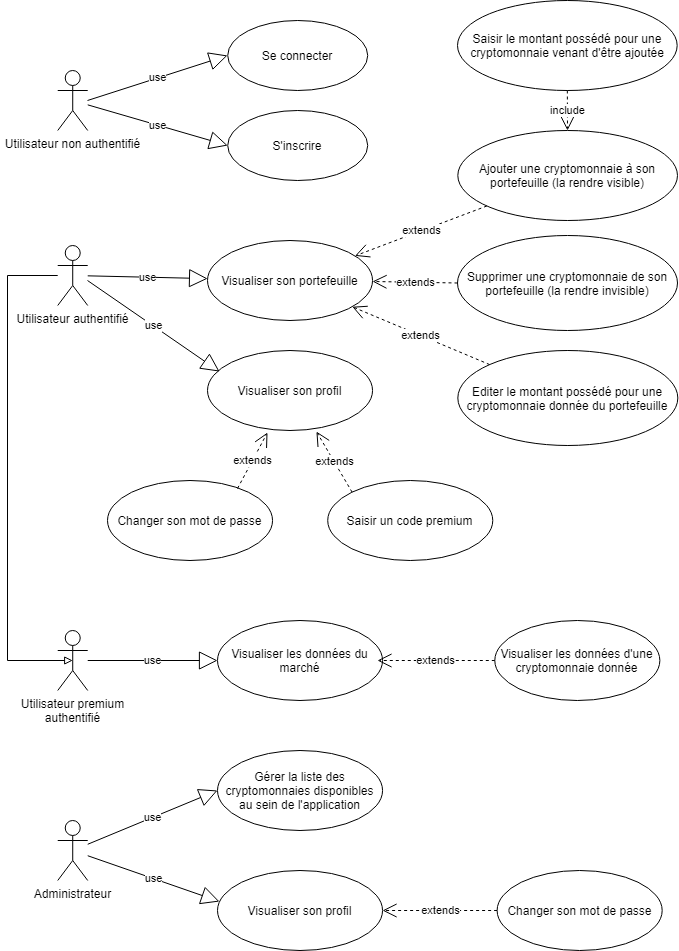

The diagram above was exported from draw.io. Its source (the exported page's mxGraphModel, read from the mxfile embedded in the PNG):
<mxGraphModel dx="1422" dy="737" grid="1" gridSize="10" guides="1" tooltips="1" connect="1" arrows="1" fold="1" page="1" pageScale="1" pageWidth="827" pageHeight="1169" math="0" shadow="0">
  <root>
    <mxCell id="0" />
    <mxCell id="1" parent="0" />
    <mxCell id="fBCbMXL7UyvpgdiTsvdX-2" value="Utilisateur non authentifié" style="shape=umlActor;verticalLabelPosition=bottom;verticalAlign=top;html=1;outlineConnect=0;" parent="1" vertex="1">
      <mxGeometry x="70.22000000000001" y="100" width="30" height="60" as="geometry" />
    </mxCell>
    <mxCell id="fBCbMXL7UyvpgdiTsvdX-3" value="Utilisateur authentifié" style="shape=umlActor;verticalLabelPosition=bottom;verticalAlign=top;html=1;outlineConnect=0;" parent="1" vertex="1">
      <mxGeometry x="70.22000000000001" y="275" width="30" height="60" as="geometry" />
    </mxCell>
    <mxCell id="fBCbMXL7UyvpgdiTsvdX-6" value="Ajouter une cryptomonnaie à son portefeuille (la rendre visible)" style="ellipse;whiteSpace=wrap;html=1;" parent="1" vertex="1">
      <mxGeometry x="470.33" y="160" width="219.67" height="90" as="geometry" />
    </mxCell>
    <mxCell id="fBCbMXL7UyvpgdiTsvdX-9" value="Visualiser son portefeuille" style="ellipse;whiteSpace=wrap;html=1;" parent="1" vertex="1">
      <mxGeometry x="220" y="270" width="165.06" height="80" as="geometry" />
    </mxCell>
    <mxCell id="fBCbMXL7UyvpgdiTsvdX-14" value="extends" style="endArrow=open;endSize=12;dashed=1;html=1;exitX=0;exitY=0;exitDx=0;exitDy=0;" parent="1" source="XPCnejx47f-6zBJyfR6_-12" target="fBCbMXL7UyvpgdiTsvdX-9" edge="1">
      <mxGeometry width="160" relative="1" as="geometry">
        <mxPoint x="488.68362115781235" y="391.37452882750995" as="sourcePoint" />
        <mxPoint x="320.33000000000004" y="400" as="targetPoint" />
      </mxGeometry>
    </mxCell>
    <mxCell id="fBCbMXL7UyvpgdiTsvdX-15" value="extends" style="endArrow=open;endSize=12;dashed=1;html=1;exitX=0;exitY=0.5;exitDx=0;exitDy=0;" parent="1" source="XPCnejx47f-6zBJyfR6_-8" target="fBCbMXL7UyvpgdiTsvdX-9" edge="1">
      <mxGeometry width="160" relative="1" as="geometry">
        <mxPoint x="460" y="280" as="sourcePoint" />
        <mxPoint x="359.8274746830583" y="290.25126265847075" as="targetPoint" />
      </mxGeometry>
    </mxCell>
    <mxCell id="fBCbMXL7UyvpgdiTsvdX-16" value="extends" style="endArrow=open;endSize=12;dashed=1;html=1;" parent="1" source="fBCbMXL7UyvpgdiTsvdX-6" target="fBCbMXL7UyvpgdiTsvdX-9" edge="1">
      <mxGeometry width="160" relative="1" as="geometry">
        <mxPoint x="510.83252531694177" y="229.74873734152925" as="sourcePoint" />
        <mxPoint x="369.8274746830583" y="300.25126265847075" as="targetPoint" />
      </mxGeometry>
    </mxCell>
    <mxCell id="fBCbMXL7UyvpgdiTsvdX-21" value="use" style="endArrow=block;endSize=16;endFill=0;html=1;" parent="1" source="fBCbMXL7UyvpgdiTsvdX-3" target="fBCbMXL7UyvpgdiTsvdX-9" edge="1">
      <mxGeometry width="160" relative="1" as="geometry">
        <mxPoint x="110.22000000000001" y="540" as="sourcePoint" />
        <mxPoint x="240.22000000000003" y="540" as="targetPoint" />
      </mxGeometry>
    </mxCell>
    <mxCell id="fBCbMXL7UyvpgdiTsvdX-40" value="Se connecter" style="ellipse;whiteSpace=wrap;html=1;" parent="1" vertex="1">
      <mxGeometry x="240.22000000000003" y="50" width="140" height="70" as="geometry" />
    </mxCell>
    <mxCell id="fBCbMXL7UyvpgdiTsvdX-47" value="use" style="endArrow=block;endSize=16;endFill=0;html=1;" parent="1" edge="1">
      <mxGeometry width="160" relative="1" as="geometry">
        <mxPoint x="100" y="130" as="sourcePoint" />
        <mxPoint x="240" y="85" as="targetPoint" />
      </mxGeometry>
    </mxCell>
    <mxCell id="XPCnejx47f-6zBJyfR6_-5" value="S'inscrire" style="ellipse;whiteSpace=wrap;html=1;" vertex="1" parent="1">
      <mxGeometry x="240.22000000000006" y="140" width="140" height="70" as="geometry" />
    </mxCell>
    <mxCell id="XPCnejx47f-6zBJyfR6_-7" value="use" style="endArrow=block;endSize=16;endFill=0;html=1;entryX=0;entryY=0.5;entryDx=0;entryDy=0;" edge="1" parent="1" source="fBCbMXL7UyvpgdiTsvdX-2" target="XPCnejx47f-6zBJyfR6_-5">
      <mxGeometry width="160" relative="1" as="geometry">
        <mxPoint x="170" y="100" as="sourcePoint" />
        <mxPoint x="240" y="180" as="targetPoint" />
      </mxGeometry>
    </mxCell>
    <mxCell id="XPCnejx47f-6zBJyfR6_-8" value="Supprimer une cryptomonnaie de son portefeuille (la rendre invisible)" style="ellipse;whiteSpace=wrap;html=1;" vertex="1" parent="1">
      <mxGeometry x="470" y="265" width="220" height="95" as="geometry" />
    </mxCell>
    <mxCell id="XPCnejx47f-6zBJyfR6_-12" value="Editer le montant possédé pour une cryptomonnaie donnée du portefeuille" style="ellipse;whiteSpace=wrap;html=1;" vertex="1" parent="1">
      <mxGeometry x="470.33000000000004" y="380" width="220" height="95" as="geometry" />
    </mxCell>
    <mxCell id="XPCnejx47f-6zBJyfR6_-13" value="Saisir le montant possédé pour une cryptomonnaie venant d'être ajoutée" style="ellipse;whiteSpace=wrap;html=1;" vertex="1" parent="1">
      <mxGeometry x="470" y="30" width="219.67" height="90" as="geometry" />
    </mxCell>
    <mxCell id="XPCnejx47f-6zBJyfR6_-15" value="include" style="endArrow=open;endSize=12;dashed=1;html=1;exitX=0.5;exitY=1;exitDx=0;exitDy=0;" edge="1" parent="1" source="XPCnejx47f-6zBJyfR6_-13">
      <mxGeometry width="160" relative="1" as="geometry">
        <mxPoint x="470" y="620" as="sourcePoint" />
        <mxPoint x="580" y="160" as="targetPoint" />
      </mxGeometry>
    </mxCell>
    <mxCell id="XPCnejx47f-6zBJyfR6_-16" value="Visualiser les données du marché" style="ellipse;whiteSpace=wrap;html=1;" vertex="1" parent="1">
      <mxGeometry x="230" y="650" width="165.05" height="80" as="geometry" />
    </mxCell>
    <mxCell id="XPCnejx47f-6zBJyfR6_-17" value="Visualiser les données d'une cryptomonnaie donnée" style="ellipse;whiteSpace=wrap;html=1;" vertex="1" parent="1">
      <mxGeometry x="507.29999999999995" y="650" width="165.06" height="80" as="geometry" />
    </mxCell>
    <mxCell id="XPCnejx47f-6zBJyfR6_-18" value="use" style="endArrow=block;endSize=16;endFill=0;html=1;entryX=0;entryY=0.5;entryDx=0;entryDy=0;" edge="1" parent="1" source="XPCnejx47f-6zBJyfR6_-28" target="XPCnejx47f-6zBJyfR6_-16">
      <mxGeometry width="160" relative="1" as="geometry">
        <mxPoint x="130" y="700" as="sourcePoint" />
        <mxPoint x="220" y="670" as="targetPoint" />
      </mxGeometry>
    </mxCell>
    <mxCell id="XPCnejx47f-6zBJyfR6_-19" value="extends" style="endArrow=open;endSize=12;dashed=1;html=1;exitX=0;exitY=0.5;exitDx=0;exitDy=0;" edge="1" parent="1" source="XPCnejx47f-6zBJyfR6_-17">
      <mxGeometry width="160" relative="1" as="geometry">
        <mxPoint x="250.20622569362448" y="599.9963299269341" as="sourcePoint" />
        <mxPoint x="390" y="690" as="targetPoint" />
      </mxGeometry>
    </mxCell>
    <mxCell id="XPCnejx47f-6zBJyfR6_-20" value="Visualiser son profil" style="ellipse;whiteSpace=wrap;html=1;" vertex="1" parent="1">
      <mxGeometry x="220" y="380" width="165.06" height="80" as="geometry" />
    </mxCell>
    <mxCell id="XPCnejx47f-6zBJyfR6_-21" value="use" style="endArrow=block;endSize=16;endFill=0;html=1;entryX=0.073;entryY=0.263;entryDx=0;entryDy=0;entryPerimeter=0;" edge="1" parent="1" target="XPCnejx47f-6zBJyfR6_-20">
      <mxGeometry width="160" relative="1" as="geometry">
        <mxPoint x="100" y="310" as="sourcePoint" />
        <mxPoint x="230.09310450672206" y="318.10053236190606" as="targetPoint" />
      </mxGeometry>
    </mxCell>
    <mxCell id="XPCnejx47f-6zBJyfR6_-22" value="Changer son mot de passe" style="ellipse;whiteSpace=wrap;html=1;" vertex="1" parent="1">
      <mxGeometry x="120" y="510" width="165.06" height="80" as="geometry" />
    </mxCell>
    <mxCell id="XPCnejx47f-6zBJyfR6_-23" value="Saisir un code premium" style="ellipse;whiteSpace=wrap;html=1;" vertex="1" parent="1">
      <mxGeometry x="340.22" y="510" width="165.06" height="80" as="geometry" />
    </mxCell>
    <mxCell id="XPCnejx47f-6zBJyfR6_-26" value="extends" style="endArrow=open;endSize=12;dashed=1;html=1;exitX=0;exitY=0;exitDx=0;exitDy=0;entryX=0.66;entryY=1.013;entryDx=0;entryDy=0;entryPerimeter=0;" edge="1" parent="1" source="XPCnejx47f-6zBJyfR6_-23" target="XPCnejx47f-6zBJyfR6_-20">
      <mxGeometry width="160" relative="1" as="geometry">
        <mxPoint x="437.36780491753575" y="497.82060755567454" as="sourcePoint" />
        <mxPoint x="330" y="450" as="targetPoint" />
      </mxGeometry>
    </mxCell>
    <mxCell id="XPCnejx47f-6zBJyfR6_-27" value="extends" style="endArrow=open;endSize=12;dashed=1;html=1;" edge="1" parent="1">
      <mxGeometry width="160" relative="1" as="geometry">
        <mxPoint x="250" y="518" as="sourcePoint" />
        <mxPoint x="280" y="462" as="targetPoint" />
      </mxGeometry>
    </mxCell>
    <mxCell id="XPCnejx47f-6zBJyfR6_-28" value="Utilisateur premium&lt;br&gt;authentifié" style="shape=umlActor;verticalLabelPosition=bottom;verticalAlign=top;html=1;outlineConnect=0;" vertex="1" parent="1">
      <mxGeometry x="70.22000000000001" y="660" width="30" height="60" as="geometry" />
    </mxCell>
    <mxCell id="XPCnejx47f-6zBJyfR6_-31" style="edgeStyle=none;rounded=0;orthogonalLoop=1;jettySize=auto;html=1;startArrow=block;startFill=0;endArrow=none;endFill=0;exitX=0.5;exitY=0.5;exitDx=0;exitDy=0;exitPerimeter=0;" edge="1" parent="1" source="XPCnejx47f-6zBJyfR6_-28" target="fBCbMXL7UyvpgdiTsvdX-3">
      <mxGeometry relative="1" as="geometry">
        <mxPoint x="70" y="690" as="sourcePoint" />
        <mxPoint x="307.53000000000003" y="860" as="targetPoint" />
        <Array as="points">
          <mxPoint x="20" y="690" />
          <mxPoint x="20" y="305" />
        </Array>
      </mxGeometry>
    </mxCell>
    <mxCell id="XPCnejx47f-6zBJyfR6_-33" value="Administrateur" style="shape=umlActor;verticalLabelPosition=bottom;verticalAlign=top;html=1;outlineConnect=0;" vertex="1" parent="1">
      <mxGeometry x="70.22000000000001" y="850" width="30" height="60" as="geometry" />
    </mxCell>
    <mxCell id="XPCnejx47f-6zBJyfR6_-34" value="Gérer la liste des cryptomonnaies disponibles au sein de l'application" style="ellipse;whiteSpace=wrap;html=1;" vertex="1" parent="1">
      <mxGeometry x="230.01" y="780" width="165.05" height="80" as="geometry" />
    </mxCell>
    <mxCell id="XPCnejx47f-6zBJyfR6_-35" value="Visualiser son profil" style="ellipse;whiteSpace=wrap;html=1;" vertex="1" parent="1">
      <mxGeometry x="230" y="900" width="165.06" height="80" as="geometry" />
    </mxCell>
    <mxCell id="XPCnejx47f-6zBJyfR6_-36" value="Changer son mot de passe" style="ellipse;whiteSpace=wrap;html=1;" vertex="1" parent="1">
      <mxGeometry x="509.61999999999995" y="900" width="165.06" height="80" as="geometry" />
    </mxCell>
    <mxCell id="XPCnejx47f-6zBJyfR6_-37" value="extends" style="endArrow=open;endSize=12;dashed=1;html=1;exitX=0;exitY=0.5;exitDx=0;exitDy=0;entryX=1;entryY=0.5;entryDx=0;entryDy=0;" edge="1" parent="1" source="XPCnejx47f-6zBJyfR6_-36" target="XPCnejx47f-6zBJyfR6_-35">
      <mxGeometry width="160" relative="1" as="geometry">
        <mxPoint x="280.32" y="1038" as="sourcePoint" />
        <mxPoint x="310.32" y="982" as="targetPoint" />
      </mxGeometry>
    </mxCell>
    <mxCell id="XPCnejx47f-6zBJyfR6_-38" value="use" style="endArrow=block;endSize=16;endFill=0;html=1;entryX=0;entryY=0.5;entryDx=0;entryDy=0;" edge="1" parent="1" source="XPCnejx47f-6zBJyfR6_-33" target="XPCnejx47f-6zBJyfR6_-34">
      <mxGeometry width="160" relative="1" as="geometry">
        <mxPoint x="110" y="840" as="sourcePoint" />
        <mxPoint x="240" y="700" as="targetPoint" />
      </mxGeometry>
    </mxCell>
    <mxCell id="XPCnejx47f-6zBJyfR6_-39" value="use" style="endArrow=block;endSize=16;endFill=0;html=1;entryX=0.012;entryY=0.388;entryDx=0;entryDy=0;entryPerimeter=0;" edge="1" parent="1" source="XPCnejx47f-6zBJyfR6_-33" target="XPCnejx47f-6zBJyfR6_-35">
      <mxGeometry width="160" relative="1" as="geometry">
        <mxPoint x="110.22000000000003" y="883.7841011119554" as="sourcePoint" />
        <mxPoint x="240.01" y="830" as="targetPoint" />
      </mxGeometry>
    </mxCell>
  </root>
</mxGraphModel>